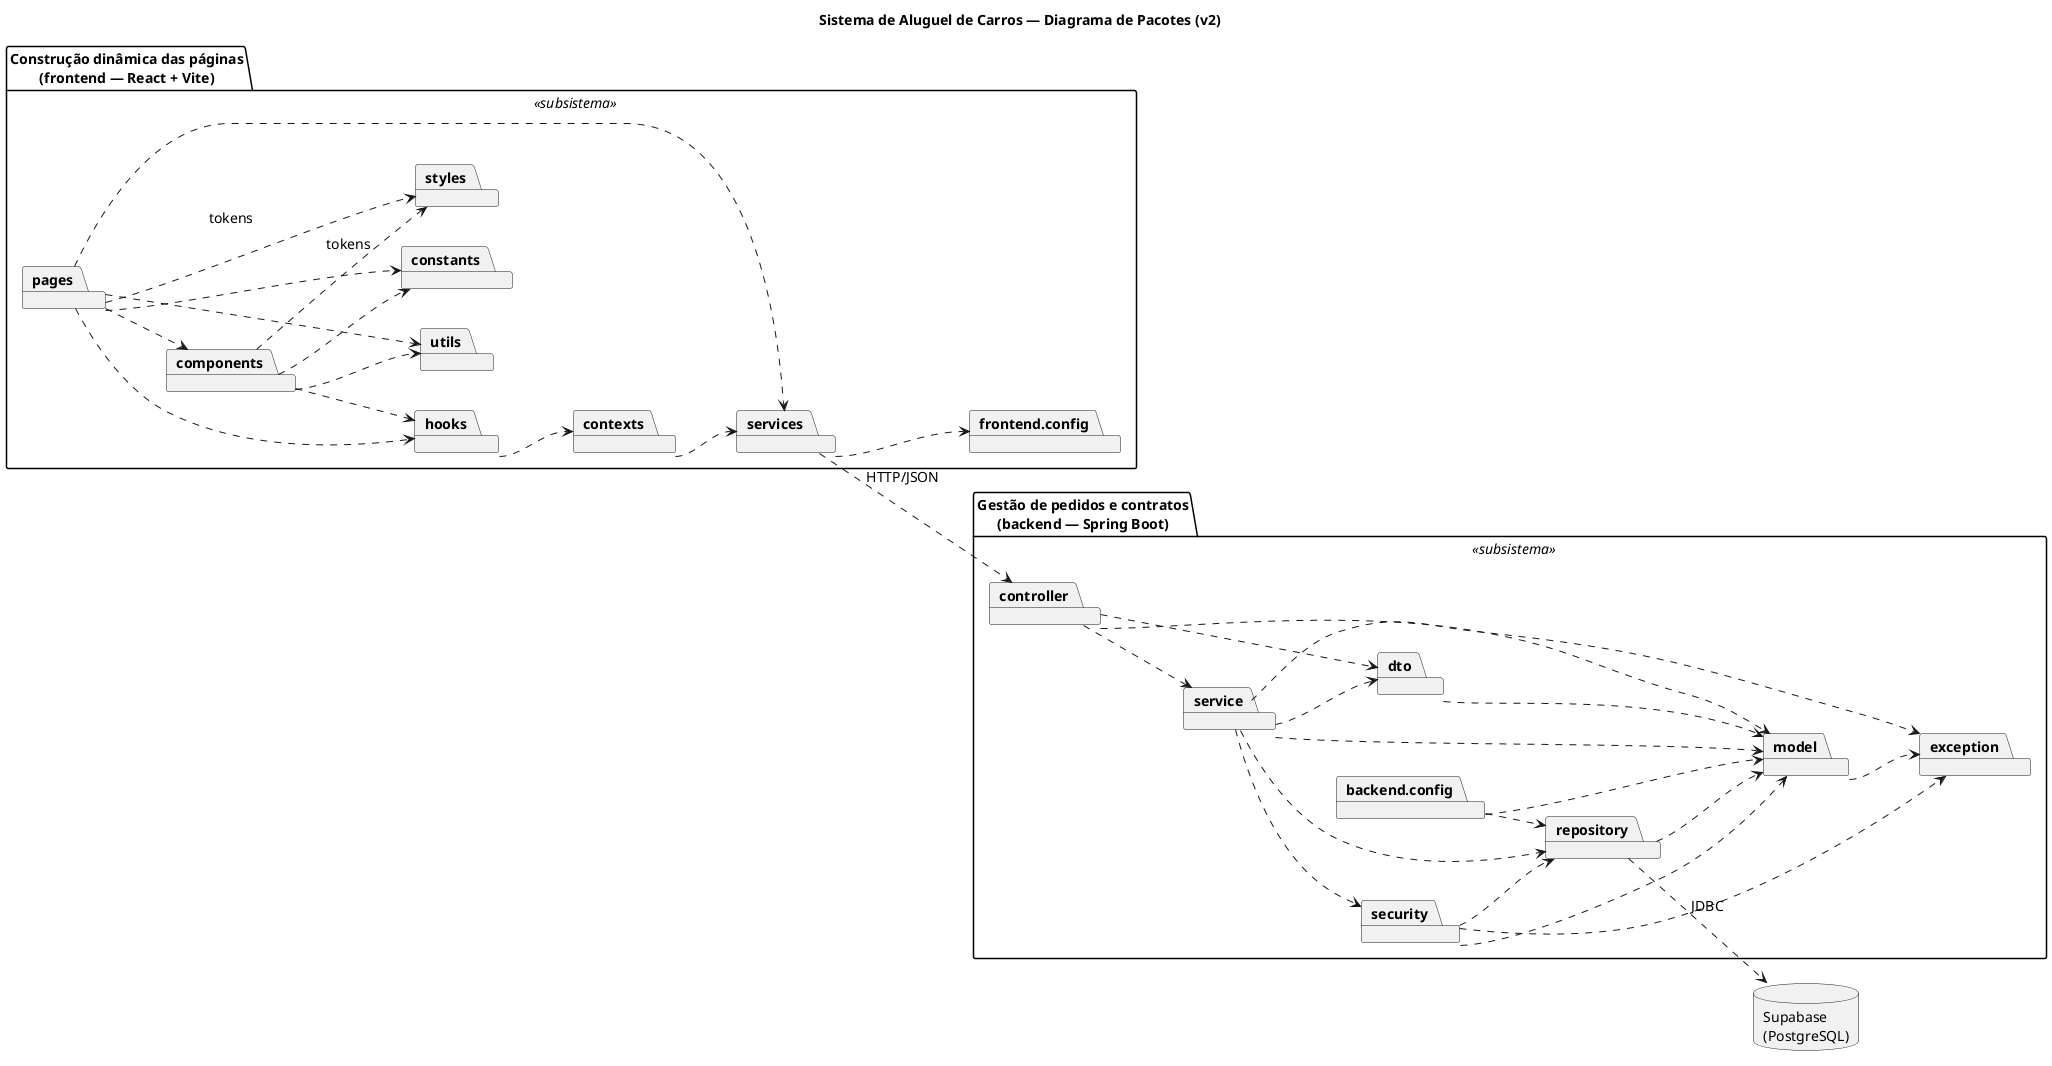

The diagram above was rendered by PlantUML. Its source (embedded in the PNG):
@startuml pacotes
title Sistema de Aluguel de Carros — Diagrama de Pacotes (v2)
left to right direction
skinparam shadowing false
skinparam defaultFontSize 14
skinparam packageStyle folder
skinparam nodesep 40
skinparam ranksep 60

package "Construção dinâmica das páginas\n(frontend — React + Vite)" as frontend <<subsistema>> {
  package pages
  package components
  package hooks
  package contexts
  package services
  package frontend.config
  package constants
  package utils
  package styles
}

package "Gestão de pedidos e contratos\n(backend — Spring Boot)" as backend <<subsistema>> {
  package controller
  package dto
  package service
  package security
  package backend.config
  package exception
  package repository
  package model
}

database "Supabase\n(PostgreSQL)" as supabase

pages ..> components
pages ..> hooks
pages ..> services
pages ..> constants
pages ..> utils
pages ..> styles : tokens
components ..> hooks
components ..> constants
components ..> utils
components ..> styles : tokens
hooks ..> contexts
contexts ..> services
services ..> frontend.config

services ..> controller : HTTP/JSON

controller ..> service
controller ..> dto
controller ..> model
service ..> repository
service ..> model
service ..> dto
service ..> exception
service ..> security
dto ..> model
model ..> exception
security ..> repository
security ..> model
security ..> exception
backend.config ..> repository
backend.config ..> model
repository ..> model

repository ..> supabase : JDBC
@enduml